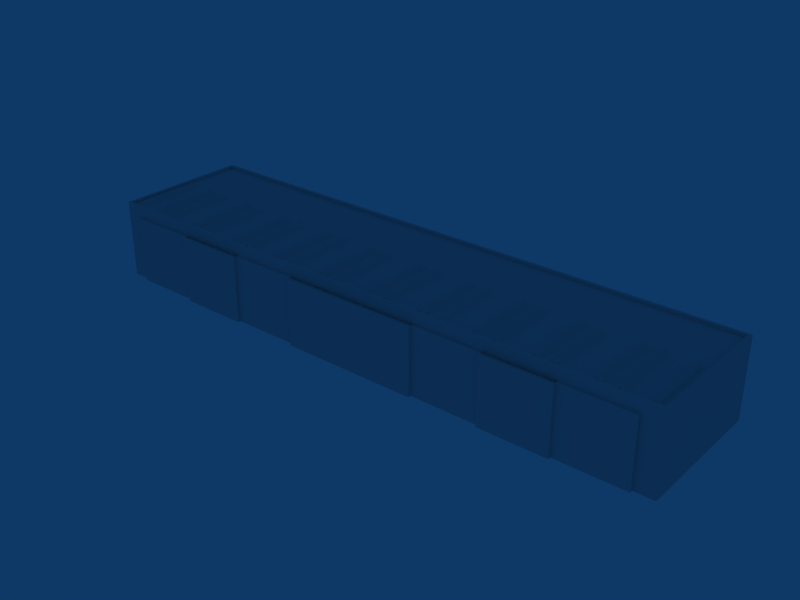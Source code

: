# Source: ebzw_building_ref_008.blend  (saved by Blender 2.79.0; exported with 4.5.12 LTS)
import bpy
from mathutils import Matrix  # noqa: F401  (used for matrix-valued properties, if any)

bpy.ops.wm.read_factory_settings(use_empty=True)
scene = bpy.context.scene
scene.name = 'Scene'

# ---- collections
col_collection_1 = bpy.data.collections.new('Collection 1'); scene.collection.children.link(col_collection_1)

# ---- materials (node trees are filled in below, after node groups)
mat_material = bpy.data.materials.new('Material')
mat_material.alpha_threshold = 0.0
mat_material.roughness = 0.5

# ---- node groups
ng_auto_smooth = bpy.data.node_groups.new('Auto Smooth', 'GeometryNodeTree')
_s = ng_auto_smooth.interface.new_socket(name='Geometry', in_out='OUTPUT', socket_type='NodeSocketGeometry')
_s = ng_auto_smooth.interface.new_socket(name='Geometry', in_out='INPUT', socket_type='NodeSocketGeometry')
_s = ng_auto_smooth.interface.new_socket(name='Angle', in_out='INPUT', socket_type='NodeSocketFloat')
_s.subtype = 'ANGLE'
_s.min_value = 0.0
_s.max_value = 3.142
ng_auto_smooth.is_modifier = True
_N = ng_auto_smooth.nodes; _L = ng_auto_smooth.links
n0 = _N.new('NodeGroupOutput'); n0.name = 'Group Output'; n0.location = (480, -100)
n1 = _N.new('NodeGroupInput'); n1.name = 'Group Input'; n1.location = (-420, -300)
n2 = _N.new('NodeGroupInput'); n2.name = 'Group Input.001'; n2.location = (-60, -100)
n3 = _N.new('GeometryNodeSetShadeSmooth'); n3.name = 'Set Shade Smooth'; n3.location = (120, -100)
n3.domain = 'EDGE'
n4 = _N.new('GeometryNodeSetShadeSmooth'); n4.name = 'Set Shade Smooth.001'; n4.location = (300, -100)
n5 = _N.new('GeometryNodeInputMeshEdgeAngle'); n5.name = 'Edge Angle'; n5.location = (-420, -220)
n6 = _N.new('GeometryNodeInputEdgeSmooth'); n6.name = 'Is Edge Smooth'; n6.location = (-60, -160)
n7 = _N.new('GeometryNodeInputShadeSmooth'); n7.name = 'Is Face Smooth'; n7.location = (-240, -340)
n8 = _N.new('FunctionNodeBooleanMath'); n8.name = 'Boolean Math'; n8.location = (-60, -220)
n9 = _N.new('FunctionNodeCompare'); n9.name = 'Compare'; n9.location = (-240, -180)
n9.operation = 'LESS_EQUAL'
_L.new(n5.outputs[0], n9.inputs[0])
_L.new(n4.outputs[0], n0.inputs[0])
_L.new(n1.outputs[1], n9.inputs[1])
_L.new(n9.outputs[0], n8.inputs[0])
_L.new(n7.outputs[0], n8.inputs[1])
_L.new(n2.outputs[0], n3.inputs[0])
_L.new(n6.outputs[0], n3.inputs[1])
_L.new(n3.outputs[0], n4.inputs[0])
_L.new(n8.outputs[0], n3.inputs[2])
n0.is_active_output = True

# ---- material node trees

# ---- world
world_world = bpy.data.worlds.new('World'); scene.world = world_world
world_world.color = (0.05656, 0.2208, 0.4)
world_world.use_sun_shadow = False
world_world.sun_shadow_jitter_overblur = 0.0
world_world.cycles.sampling_method = 'NONE'
world_world.cycles.sample_map_resolution = 256

# ---- meshes
me_cube_012 = bpy.data.meshes.new('Cube.012')
me_cube_012.from_pydata([(-28.27, 0.3008, 7.7), (-28.27, -6.699, 7.7), (-29.23, -6.699, 7.7), (-29.23, 0.3008, 7.7), (-28.75, 0.3008, 8.2), (-28.75, -6.699, 8.2)], [], [(0, 4, 5, 1), (1, 5, 2), (2, 5, 4, 3), (4, 0, 3)])
_uv = me_cube_012.uv_layers.new(name='UVTex')
_uv.uv.foreach_set('vector', [0.5312, 0.03125, 0.7188, 0.03125, 0.7188, 0.2188, 0.5312, 0.2188, 0.5312, 0.03125, 0.7188, 0.03125, 0.7188, 0.2188, 0.5312, 0.03125, 0.7188, 0.03125, 0.7188, 0.2188, 0.5312, 0.2188, 0.5312, 0.03125, 0.7188, 0.03125, 0.7188, 0.2188])
me_cube_012.materials.append(mat_material)
me_cube_012.use_remesh_preserve_volume = False
me_cube_012.use_remesh_preserve_attributes = False
me_cube_012.use_mirror_vertex_groups = False
me_cube_012.update()
me_cube_010 = bpy.data.meshes.new('Cube.010')
me_cube_010.from_pydata([(0.48, 3.5, -1.0), (0.48, -3.5, -1.0), (-0.48, -3.5, -1.0), (-0.48, 3.5, -1.0), (1.191e-07, 3.5, -0.5), (-2.529e-07, -3.5, -0.5)], [], [(0, 4, 5, 1), (1, 5, 2), (2, 5, 4, 3), (4, 0, 3)])
_uv = me_cube_010.uv_layers.new(name='UVTex')
_uv.uv.foreach_set('vector', [0.5312, 0.03125, 0.7188, 0.03125, 0.7188, 0.2188, 0.5312, 0.2188, 0.5312, 0.03125, 0.7188, 0.03125, 0.7188, 0.2188, 0.5312, 0.03125, 0.7188, 0.03125, 0.7188, 0.2188, 0.5312, 0.2188, 0.5312, 0.03125, 0.7188, 0.03125, 0.7188, 0.2188])
me_cube_010.materials.append(mat_material)
me_cube_010.use_remesh_preserve_volume = False
me_cube_010.use_remesh_preserve_attributes = False
me_cube_010.use_mirror_vertex_groups = False
me_cube_010.update()
me_cube_009 = bpy.data.meshes.new('Cube.009')
me_cube_009.from_pydata([(28.0, 6.8, 7.3), (21.0, 6.8, 7.3), (28.0, -6.311e-08, 7.3), (21.0, -6.311e-08, 7.3), (21.0, 0.0, 7.0), (21.0, 6.8, 7.0), (28.0, 0.0, 7.0), (28.0, 6.8, 7.0)], [], [(2, 0, 1, 3), (7, 0, 2, 6), (0, 7, 5, 1), (7, 6, 4, 5), (1, 5, 4, 3)])
_uv = me_cube_009.uv_layers.new(name='UVTex')
_uv.uv.foreach_set('vector', [0.03125, 0.2812, 0.2188, 0.2812, 0.2188, 0.4688, 0.03125, 0.4688, 0.03125, 0.2812, 0.2188, 0.2812, 0.2188, 0.4688, 0.03125, 0.4688, 0.03125, 0.2812, 0.2188, 0.2812, 0.2188, 0.4688, 0.03125, 0.4688, 0.03125, 0.2812, 0.2188, 0.2812, 0.2188, 0.4688, 0.03125, 0.4688, 0.03125, 0.2812, 0.2188, 0.2812, 0.2188, 0.4688, 0.03125, 0.4688])
me_cube_009.materials.append(mat_material)
me_cube_009.use_remesh_preserve_volume = False
me_cube_009.use_remesh_preserve_attributes = False
me_cube_009.use_mirror_vertex_groups = False
me_cube_009.update()
me_cube_008 = bpy.data.meshes.new('Cube.008')
me_cube_008.from_pydata([(21.0, 6.8, 7.3), (14.0, 6.8, 7.3), (21.0, -6.311e-08, 7.3), (14.0, -6.311e-08, 7.3), (14.0, 0.0, 7.0), (21.0, 0.0, 7.0), (14.0, 6.8, 7.0), (21.0, 6.8, 7.0)], [], [(2, 0, 1, 3), (0, 7, 6, 1), (7, 5, 4, 6), (1, 6, 4, 3), (0, 2, 5, 7)])
_uv = me_cube_008.uv_layers.new(name='UVTex')
_uv.uv.foreach_set('vector', [0.03125, 0.2812, 0.2188, 0.2812, 0.2188, 0.4688, 0.03125, 0.4688, 0.03125, 0.2812, 0.2188, 0.2812, 0.2188, 0.4688, 0.03125, 0.4688, 0.03125, 0.2812, 0.2188, 0.2812, 0.2188, 0.4688, 0.03125, 0.4688, 0.03125, 0.2812, 0.2188, 0.2812, 0.2188, 0.4688, 0.03125, 0.4688, 0.03125, 0.2812, 0.2188, 0.2812, 0.2188, 0.4688, 0.03125, 0.4688])
me_cube_008.materials.append(mat_material)
me_cube_008.use_remesh_preserve_volume = False
me_cube_008.use_remesh_preserve_attributes = False
me_cube_008.use_mirror_vertex_groups = False
me_cube_008.update()
me_cube_007 = bpy.data.meshes.new('Cube.007')
me_cube_007.from_pydata([(14.0, 6.8, 7.3), (7.0, 6.8, 7.3), (14.0, -6.311e-08, 7.3), (7.0, -6.311e-08, 7.3), (7.0, 0.0, 7.0), (14.0, 0.0, 7.0), (7.0, 6.8, 7.0), (14.0, 6.8, 7.0)], [], [(2, 0, 1, 3), (0, 7, 6, 1), (7, 5, 4, 6), (1, 6, 4, 3), (0, 2, 5, 7)])
_uv = me_cube_007.uv_layers.new(name='UVTex')
_uv.uv.foreach_set('vector', [0.03125, 0.2812, 0.2188, 0.2812, 0.2188, 0.4688, 0.03125, 0.4688, 0.03125, 0.2812, 0.2188, 0.2812, 0.2188, 0.4688, 0.03125, 0.4688, 0.03125, 0.2812, 0.2188, 0.2812, 0.2188, 0.4688, 0.03125, 0.4688, 0.03125, 0.2812, 0.2188, 0.2812, 0.2188, 0.4688, 0.03125, 0.4688, 0.03125, 0.2812, 0.2188, 0.2812, 0.2188, 0.4688, 0.03125, 0.4688])
me_cube_007.materials.append(mat_material)
me_cube_007.use_remesh_preserve_volume = False
me_cube_007.use_remesh_preserve_attributes = False
me_cube_007.use_mirror_vertex_groups = False
me_cube_007.update()
me_cube_006 = bpy.data.meshes.new('Cube.006')
me_cube_006.from_pydata([(7.0, 6.8, 7.3), (-1.717e-05, 6.8, 7.3), (7.0, -6.311e-08, 7.3), (1.144e-05, -6.311e-08, 7.3), (1.144e-05, 0.0, 7.0), (7.0, 0.0, 7.0), (-1.717e-05, 6.8, 7.0), (7.0, 6.8, 7.0)], [], [(2, 0, 1, 3), (0, 7, 6, 1), (7, 5, 4, 6), (1, 6, 4, 3), (0, 2, 5, 7)])
_uv = me_cube_006.uv_layers.new(name='UVTex')
_uv.uv.foreach_set('vector', [0.03125, 0.2812, 0.2188, 0.2812, 0.2188, 0.4688, 0.03125, 0.4688, 0.03125, 0.2812, 0.2188, 0.2812, 0.2188, 0.4688, 0.03125, 0.4688, 0.03125, 0.2812, 0.2188, 0.2812, 0.2188, 0.4688, 0.03125, 0.4688, 0.03125, 0.2812, 0.2188, 0.2812, 0.2188, 0.4688, 0.03125, 0.4688, 0.03125, 0.2812, 0.2188, 0.2812, 0.2188, 0.4688, 0.03125, 0.4688])
me_cube_006.materials.append(mat_material)
me_cube_006.use_remesh_preserve_volume = False
me_cube_006.use_remesh_preserve_attributes = False
me_cube_006.use_mirror_vertex_groups = False
me_cube_006.update()
me_cube_005 = bpy.data.meshes.new('Cube.005')
me_cube_005.from_pydata([(-1.717e-05, 6.8, 7.3), (-7.0, 6.8, 7.3), (1.144e-05, -6.311e-08, 7.3), (-7.0, -6.311e-08, 7.3), (-7.0, 0.0, 7.0), (1.144e-05, 0.0, 7.0), (-7.0, 6.8, 7.0), (-1.717e-05, 6.8, 7.0)], [], [(2, 0, 1, 3), (0, 7, 6, 1), (7, 5, 4, 6), (1, 6, 4, 3), (0, 2, 5, 7)])
_uv = me_cube_005.uv_layers.new(name='UVTex')
_uv.uv.foreach_set('vector', [0.03125, 0.2812, 0.2188, 0.2812, 0.2188, 0.4688, 0.03125, 0.4688, 0.03125, 0.2812, 0.2188, 0.2812, 0.2188, 0.4688, 0.03125, 0.4688, 0.03125, 0.2812, 0.2188, 0.2812, 0.2188, 0.4688, 0.03125, 0.4688, 0.03125, 0.2812, 0.2188, 0.2812, 0.2188, 0.4688, 0.03125, 0.4688, 0.03125, 0.2812, 0.2188, 0.2812, 0.2188, 0.4688, 0.03125, 0.4688])
me_cube_005.materials.append(mat_material)
me_cube_005.use_remesh_preserve_volume = False
me_cube_005.use_remesh_preserve_attributes = False
me_cube_005.use_mirror_vertex_groups = False
me_cube_005.update()
me_cube_004 = bpy.data.meshes.new('Cube.004')
me_cube_004.from_pydata([(-7.0, 6.8, 7.3), (-14.0, 6.8, 7.3), (-7.0, -6.311e-08, 7.3), (-14.0, -6.311e-08, 7.3), (-14.0, 0.0, 7.0), (-7.0, 0.0, 7.0), (-14.0, 6.8, 7.0), (-7.0, 6.8, 7.0)], [], [(2, 0, 1, 3), (0, 7, 6, 1), (7, 5, 4, 6), (1, 6, 4, 3), (0, 2, 5, 7)])
_uv = me_cube_004.uv_layers.new(name='UVTex')
_uv.uv.foreach_set('vector', [0.03125, 0.2812, 0.2188, 0.2812, 0.2188, 0.4688, 0.03125, 0.4688, 0.03125, 0.2812, 0.2188, 0.2812, 0.2188, 0.4688, 0.03125, 0.4688, 0.03125, 0.2812, 0.2188, 0.2812, 0.2188, 0.4688, 0.03125, 0.4688, 0.03125, 0.2812, 0.2188, 0.2812, 0.2188, 0.4688, 0.03125, 0.4688, 0.03125, 0.2812, 0.2188, 0.2812, 0.2188, 0.4688, 0.03125, 0.4688])
me_cube_004.materials.append(mat_material)
me_cube_004.use_remesh_preserve_volume = False
me_cube_004.use_remesh_preserve_attributes = False
me_cube_004.use_mirror_vertex_groups = False
me_cube_004.update()
me_cube_003 = bpy.data.meshes.new('Cube.003')
me_cube_003.from_pydata([(-14.0, 6.8, 7.3), (-21.0, 6.8, 7.3), (-14.0, -6.311e-08, 7.3), (-21.0, -6.311e-08, 7.3), (-21.0, 0.0, 7.0), (-14.0, 0.0, 7.0), (-21.0, 6.8, 7.0), (-14.0, 6.8, 7.0)], [], [(2, 0, 1, 3), (0, 7, 6, 1), (7, 5, 4, 6), (1, 6, 4, 3), (0, 2, 5, 7)])
_uv = me_cube_003.uv_layers.new(name='UVTex')
_uv.uv.foreach_set('vector', [0.03125, 0.2812, 0.2188, 0.2812, 0.2188, 0.4688, 0.03125, 0.4688, 0.03125, 0.2812, 0.2188, 0.2812, 0.2188, 0.4688, 0.03125, 0.4688, 0.03125, 0.2812, 0.2188, 0.2812, 0.2188, 0.4688, 0.03125, 0.4688, 0.03125, 0.2812, 0.2188, 0.2812, 0.2188, 0.4688, 0.03125, 0.4688, 0.03125, 0.2812, 0.2188, 0.2812, 0.2188, 0.4688, 0.03125, 0.4688])
me_cube_003.materials.append(mat_material)
me_cube_003.use_remesh_preserve_volume = False
me_cube_003.use_remesh_preserve_attributes = False
me_cube_003.use_mirror_vertex_groups = False
me_cube_003.update()
me_cube_002 = bpy.data.meshes.new('Cube.002')
me_cube_002.from_pydata([(-28.0, 6.8, 7.0), (-28.0, 0.0, 7.0), (-21.0, 6.8, 7.0), (-21.0, 0.0, 7.0), (-28.0, -6.311e-08, 7.3), (-21.0, -6.311e-08, 7.3), (-28.0, 6.8, 7.3), (-21.0, 6.8, 7.3)], [], [(1, 0, 2, 3), (0, 6, 7, 2), (6, 0, 1, 4), (5, 7, 6, 4), (2, 7, 5, 3)])
_uv = me_cube_002.uv_layers.new(name='UVTex')
_uv.uv.foreach_set('vector', [0.03125, 0.2812, 0.2188, 0.2812, 0.2188, 0.4688, 0.03125, 0.4688, 0.03125, 0.2812, 0.2188, 0.2812, 0.2188, 0.4688, 0.03125, 0.4688, 0.03125, 0.2812, 0.2188, 0.2812, 0.2188, 0.4688, 0.03125, 0.4688, 0.03125, 0.2812, 0.2188, 0.2812, 0.2188, 0.4688, 0.03125, 0.4688, 0.03125, 0.2812, 0.2188, 0.2812, 0.2188, 0.4688, 0.03125, 0.4688])
me_cube_002.materials.append(mat_material)
me_cube_002.use_remesh_preserve_volume = False
me_cube_002.use_remesh_preserve_attributes = False
me_cube_002.use_mirror_vertex_groups = False
me_cube_002.update()
me_cube_001 = bpy.data.meshes.new('Cube.001')
me_cube_001.from_pydata([(-30.0, 8.0, 7.0), (30.0, 8.0, 7.0), (-30.0, 0.0, 7.0), (30.0, 0.0, 7.0), (-30.0, 6.5, 7.0), (30.0, 6.5, 7.0), (-28.0, 0.0, 7.0), (28.0, 0.0, 7.0), (-28.0, 8.0, 7.0), (28.0, 8.0, 7.0), (-28.0, 6.5, 7.0), (28.0, 6.5, 7.0), (30.0, 0.0, -7.0), (-30.0, 0.0, -7.0), (30.0, 8.0, -7.0), (-30.0, 8.0, -7.0), (-29.7, 8.0, 6.699), (-29.7, 8.0, -6.699), (29.7, 8.0, 6.699), (29.7, 8.0, -6.699), (-29.7, 7.7, -6.699), (29.7, 7.7, -6.699), (29.7, 7.7, 6.699), (-29.7, 7.7, 6.699)], [], [(8, 0, 4, 10), (10, 11, 9, 8), (11, 5, 1, 9), (2, 6, 10, 4), (7, 3, 5, 11), (12, 14, 1, 3), (2, 0, 15, 13), (14, 12, 13, 15), (15, 0, 16, 17), (0, 1, 18, 16), (1, 14, 19, 18), (14, 15, 17, 19), (19, 17, 20, 21), (18, 19, 21, 22), (16, 18, 22, 23), (17, 16, 23, 20), (21, 20, 23, 22)])
_uv = me_cube_001.uv_layers.new(name='UVTex')
_uv.uv.foreach_set('vector', [0.5469, 0.03125, 0.7344, 0.03125, 0.7344, 0.2188, 0.5469, 0.2188, 0.5469, 0.03125, 0.7344, 0.03125, 0.7344, 0.2188, 0.5469, 0.2188, 0.5469, 0.03125, 0.7344, 0.03125, 0.7344, 0.2188, 0.5469, 0.2188, 0.5469, 0.03125, 0.7344, 0.03125, 0.7344, 0.2188, 0.5469, 0.2188, 0.5469, 0.03125, 0.7344, 0.03125, 0.7344, 0.2188, 0.5469, 0.2188, 0.5469, 0.03125, 0.7344, 0.03125, 0.7344, 0.2188, 0.5469, 0.2188, 0.5469, 0.03125, 0.7344, 0.03125, 0.7344, 0.2188, 0.5469, 0.2188, 0.5469, 0.03125, 0.7344, 0.03125, 0.7344, 0.2188, 0.5469, 0.2188, 0.5469, 0.03125, 0.7344, 0.03125, 0.7344, 0.2188, 0.5469, 0.2188, 0.5469, 0.03125, 0.7344, 0.03125, 0.7344, 0.2188, 0.5469, 0.2188, 0.5469, 0.03125, 0.7344, 0.03125, 0.7344, 0.2188, 0.5469, 0.2188, 0.5469, 0.03125, 0.7344, 0.03125, 0.7344, 0.2188, 0.5469, 0.2188, 0.5469, 0.03125, 0.7344, 0.03125, 0.7344, 0.2188, 0.5469, 0.2188, 0.5469, 0.03125, 0.7344, 0.03125, 0.7344, 0.2188, 0.5469, 0.2188, 0.5469, 0.03125, 0.7344, 0.03125, 0.7344, 0.2188, 0.5469, 0.2188, 0.5469, 0.03125, 0.7344, 0.03125, 0.7344, 0.2188, 0.5469, 0.2188, 0.2812, 0.5312, 0.4688, 0.5312, 0.4688, 0.7188, 0.2812, 0.7188])
me_cube_001.materials.append(mat_material)
me_cube_001.use_remesh_preserve_volume = False
me_cube_001.use_remesh_preserve_attributes = False
me_cube_001.use_mirror_vertex_groups = False
me_cube_001.update()

# ---- objects
ob_cube_010 = bpy.data.objects.new('Cube.010', me_cube_012)
ob_cube_009 = bpy.data.objects.new('Cube.009', me_cube_010)
ob_cube_008 = bpy.data.objects.new('Cube.008', me_cube_009)
ob_cube_007 = bpy.data.objects.new('Cube.007', me_cube_008)
ob_cube_006 = bpy.data.objects.new('Cube.006', me_cube_007)
ob_cube_005 = bpy.data.objects.new('Cube.005', me_cube_006)
ob_cube_004 = bpy.data.objects.new('Cube.004', me_cube_005)
ob_cube_003 = bpy.data.objects.new('Cube.003', me_cube_004)
ob_cube_001 = bpy.data.objects.new('Cube.001', me_cube_003)
ob_cube_002 = bpy.data.objects.new('Cube.002', me_cube_002)
ob_cube = bpy.data.objects.new('Cube', me_cube_001)

# ---- transforms, parenting, visibility, modifiers, constraints
ob_cube_010.location = (0.0, 0.0, 0.0)
ob_cube_010.scale = (0.9991, 1.0, 1.0)
ob_cube_010.lock_rotations_4d = False
ob_cube_010.empty_display_type = 'ARROWS'
ob_cube_010.lineart.crease_threshold = 0.0
_m = ob_cube_010.modifiers.new('Mirror', 'MIRROR')
ob_cube_009.location = (-25.93, -3.199, 8.7)
ob_cube_009.scale = (0.9991, 1.0, 1.0)
ob_cube_009.lock_rotations_4d = False
ob_cube_009.empty_display_type = 'ARROWS'
ob_cube_009.lineart.crease_threshold = 0.0
_m = ob_cube_009.modifiers.new('Array', 'ARRAY')
_m.constant_offset_displace = (0.0, 0.0, 0.0)
_m.relative_offset_displace = (1.9, 0.0, 0.0)
_m = ob_cube_009.modifiers.new('Array.001', 'ARRAY')
_m.count = 10
_m.constant_offset_displace = (0.0, 0.0, 0.0)
_m.relative_offset_displace = (2.0, 0.0, 0.0)
ob_cube_008.location = (0.0, 0.0, 0.0)
ob_cube_008.rotation_euler = (1.571, 0.0, 0.0)
ob_cube_008.lock_rotations_4d = False
ob_cube_008.empty_display_type = 'ARROWS'
ob_cube_008.lineart.crease_threshold = 0.0
_m = ob_cube_008.modifiers.new('Auto Smooth', 'NODES')
_m.node_group = ng_auto_smooth
_gi = [s.identifier for s in ng_auto_smooth.interface.items_tree if s.item_type == 'SOCKET' and s.in_out == 'INPUT']
_m[_gi[1]] = 0.5236  # Angle
ob_cube_007.location = (0.0, -0.3, 0.0)
ob_cube_007.rotation_euler = (1.571, 0.0, 0.0)
ob_cube_007.lock_rotations_4d = False
ob_cube_007.empty_display_type = 'ARROWS'
ob_cube_007.lineart.crease_threshold = 0.0
_m = ob_cube_007.modifiers.new('Auto Smooth', 'NODES')
_m.node_group = ng_auto_smooth
_gi = [s.identifier for s in ng_auto_smooth.interface.items_tree if s.item_type == 'SOCKET' and s.in_out == 'INPUT']
_m[_gi[1]] = 0.5236  # Angle
ob_cube_006.location = (0.0, 0.0, 0.0)
ob_cube_006.rotation_euler = (1.571, 0.0, 0.0)
ob_cube_006.lock_rotations_4d = False
ob_cube_006.empty_display_type = 'ARROWS'
ob_cube_006.lineart.crease_threshold = 0.0
_m = ob_cube_006.modifiers.new('Auto Smooth', 'NODES')
_m.node_group = ng_auto_smooth
_gi = [s.identifier for s in ng_auto_smooth.interface.items_tree if s.item_type == 'SOCKET' and s.in_out == 'INPUT']
_m[_gi[1]] = 0.5236  # Angle
ob_cube_005.location = (0.0, -0.3, 0.0)
ob_cube_005.rotation_euler = (1.571, 0.0, 0.0)
ob_cube_005.lock_rotations_4d = False
ob_cube_005.empty_display_type = 'ARROWS'
ob_cube_005.lineart.crease_threshold = 0.0
_m = ob_cube_005.modifiers.new('Auto Smooth', 'NODES')
_m.node_group = ng_auto_smooth
_gi = [s.identifier for s in ng_auto_smooth.interface.items_tree if s.item_type == 'SOCKET' and s.in_out == 'INPUT']
_m[_gi[1]] = 0.5236  # Angle
ob_cube_004.location = (0.0, -0.3, 0.0)
ob_cube_004.rotation_euler = (1.571, 0.0, 0.0)
ob_cube_004.lock_rotations_4d = False
ob_cube_004.empty_display_type = 'ARROWS'
ob_cube_004.lineart.crease_threshold = 0.0
_m = ob_cube_004.modifiers.new('Auto Smooth', 'NODES')
_m.node_group = ng_auto_smooth
_gi = [s.identifier for s in ng_auto_smooth.interface.items_tree if s.item_type == 'SOCKET' and s.in_out == 'INPUT']
_m[_gi[1]] = 0.5236  # Angle
ob_cube_003.location = (0.0, 0.0, 0.0)
ob_cube_003.rotation_euler = (1.571, 0.0, 0.0)
ob_cube_003.lock_rotations_4d = False
ob_cube_003.empty_display_type = 'ARROWS'
ob_cube_003.lineart.crease_threshold = 0.0
_m = ob_cube_003.modifiers.new('Auto Smooth', 'NODES')
_m.node_group = ng_auto_smooth
_gi = [s.identifier for s in ng_auto_smooth.interface.items_tree if s.item_type == 'SOCKET' and s.in_out == 'INPUT']
_m[_gi[1]] = 0.5236  # Angle
ob_cube_001.location = (0.0, -0.3, 0.0)
ob_cube_001.rotation_euler = (1.571, 0.0, 0.0)
ob_cube_001.lock_rotations_4d = False
ob_cube_001.empty_display_type = 'ARROWS'
ob_cube_001.lineart.crease_threshold = 0.0
_m = ob_cube_001.modifiers.new('Auto Smooth', 'NODES')
_m.node_group = ng_auto_smooth
_gi = [s.identifier for s in ng_auto_smooth.interface.items_tree if s.item_type == 'SOCKET' and s.in_out == 'INPUT']
_m[_gi[1]] = 0.5236  # Angle
ob_cube_002.location = (0.0, 0.0, 0.0)
ob_cube_002.rotation_euler = (1.571, 0.0, 0.0)
ob_cube_002.lock_rotations_4d = False
ob_cube_002.empty_display_type = 'ARROWS'
ob_cube_002.lineart.crease_threshold = 0.0
_m = ob_cube_002.modifiers.new('Auto Smooth', 'NODES')
_m.node_group = ng_auto_smooth
_gi = [s.identifier for s in ng_auto_smooth.interface.items_tree if s.item_type == 'SOCKET' and s.in_out == 'INPUT']
_m[_gi[1]] = 0.5236  # Angle
ob_cube.location = (0.0, 0.0, 0.0)
ob_cube.rotation_euler = (1.571, 0.0, 0.0)
ob_cube.lock_rotations_4d = False
ob_cube.empty_display_type = 'ARROWS'
ob_cube.lineart.crease_threshold = 0.0
_m = ob_cube.modifiers.new('Auto Smooth', 'NODES')
_m.node_group = ng_auto_smooth
_gi = [s.identifier for s in ng_auto_smooth.interface.items_tree if s.item_type == 'SOCKET' and s.in_out == 'INPUT']
_m[_gi[1]] = 0.5236  # Angle

# ---- collection membership
col_collection_1.objects.link(ob_cube_010)
col_collection_1.objects.link(ob_cube_009)
col_collection_1.objects.link(ob_cube_008)
col_collection_1.objects.link(ob_cube_007)
col_collection_1.objects.link(ob_cube_006)
col_collection_1.objects.link(ob_cube_005)
col_collection_1.objects.link(ob_cube_004)
col_collection_1.objects.link(ob_cube_003)
col_collection_1.objects.link(ob_cube_001)
col_collection_1.objects.link(ob_cube_002)
col_collection_1.objects.link(ob_cube)

# ---- scene / render settings (as saved in the file)
scene.frame_start = 1; scene.frame_end = 250; scene.frame_set(1)
scene.render.engine = 'BLENDER_EEVEE_NEXT'
scene.render.image_settings.file_format = 'JPEG'
scene.render.image_settings.color_mode = 'RGB'
scene.render.image_settings.compression = 90
scene.render.resolution_x = 800
scene.render.resolution_y = 600
scene.render.pixel_aspect_x = 100.0
scene.render.pixel_aspect_y = 100.0
scene.render.fps = 25
scene.render.dither_intensity = 0.0
scene.render.use_compositing = False
scene.render.use_sequencer = False
scene.render.bake_margin = 2
scene.render.bake_bias = 0.0
scene.render.use_stamp_time = False
scene.render.use_stamp_date = False
scene.render.use_stamp_frame = False
scene.render.use_stamp_camera = False
scene.render.use_stamp_scene = False
scene.render.use_stamp_filename = False
scene.render.use_stamp_render_time = False
scene.render.stamp_font_size = 0
scene.cycles.use_denoising = False
scene.cycles.samples = 10
scene.cycles.sampling_pattern = 'TABULATED_SOBOL'
scene.cycles.light_sampling_threshold = 0.0
scene.cycles.use_adaptive_sampling = False
scene.cycles.use_light_tree = False
scene.cycles.blur_glossy = 0.0
scene.cycles.volume_bounces = 1
scene.cycles.pixel_filter_type = 'GAUSSIAN'
scene.cycles.sample_clamp_indirect = 0.0
scene.view_settings.view_transform = 'Raw'
bpy.context.view_layer.update()

# ---- added for rendering (the .blend has no active camera): camera
cam_auto = bpy.data.cameras.new('AutoCamera')
cam_auto.lens = 50.0
cam_auto.sensor_width = 36.0
cam_auto.clip_end = 1011.49
ob_auto_camera = bpy.data.objects.new('AutoCamera', cam_auto)
scene.collection.objects.link(ob_auto_camera)
ob_auto_camera.location = (57.6349, -69.4619, 50.2079)
ob_auto_camera.rotation_euler = (1.09748, -7.21219e-08, 0.694738)
scene.camera = ob_auto_camera
bpy.context.view_layer.update()

